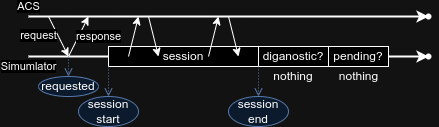

The diagram above was exported from draw.io. Its source (the exported page's mxGraphModel, read from the mxfile embedded in the PNG):
<mxGraphModel dx="5371" dy="2176" grid="1" gridSize="10" guides="1" tooltips="1" connect="1" arrows="1" fold="1" page="1" pageScale="1" pageWidth="850" pageHeight="1100" math="0" shadow="0">
  <root>
    <mxCell id="0" />
    <mxCell id="1" parent="0" />
    <mxCell id="THpzJJgdX24z2KqZOQtY-1" value="Simumlator" style="endArrow=classic;html=1;rounded=0;strokeWidth=2;entryX=0.3;entryY=0.583;entryDx=0;entryDy=0;entryPerimeter=0;" parent="1" edge="1" target="qrqE6ktLIQG-A0BeUlNP-87">
      <mxGeometry x="-1" y="-10" width="50" height="50" relative="1" as="geometry">
        <mxPoint x="40" y="200" as="sourcePoint" />
        <mxPoint x="440" y="200" as="targetPoint" />
        <mxPoint as="offset" />
      </mxGeometry>
    </mxCell>
    <mxCell id="THpzJJgdX24z2KqZOQtY-16" value="ACS" style="endArrow=classic;html=1;rounded=0;strokeWidth=2;entryX=0.433;entryY=0.7;entryDx=0;entryDy=0;entryPerimeter=0;" parent="1" edge="1" target="qrqE6ktLIQG-A0BeUlNP-85">
      <mxGeometry x="-1" y="10" width="50" height="50" relative="1" as="geometry">
        <mxPoint x="40" y="160" as="sourcePoint" />
        <mxPoint x="440" y="160" as="targetPoint" />
        <mxPoint as="offset" />
      </mxGeometry>
    </mxCell>
    <mxCell id="paoHkUJUoMEpzwN9Pbfl-2" value="" style="group" parent="1" vertex="1" connectable="0">
      <mxGeometry x="340" y="190" width="60" height="35" as="geometry" />
    </mxCell>
    <mxCell id="THpzJJgdX24z2KqZOQtY-48" value="pending?" style="rounded=0;whiteSpace=wrap;html=1;" parent="paoHkUJUoMEpzwN9Pbfl-2" vertex="1">
      <mxGeometry width="60" height="20" as="geometry" />
    </mxCell>
    <mxCell id="THpzJJgdX24z2KqZOQtY-55" value="nothing" style="text;html=1;strokeColor=none;fillColor=none;align=center;verticalAlign=middle;whiteSpace=wrap;rounded=0;" parent="paoHkUJUoMEpzwN9Pbfl-2" vertex="1">
      <mxGeometry x="2.5" y="25" width="55" height="10" as="geometry" />
    </mxCell>
    <mxCell id="qrqE6ktLIQG-A0BeUlNP-23" value="" style="group" vertex="1" connectable="0" parent="1">
      <mxGeometry x="50" y="160" width="60" height="80" as="geometry" />
    </mxCell>
    <mxCell id="THpzJJgdX24z2KqZOQtY-2" value="request" style="endArrow=classic;html=1;rounded=0;" parent="qrqE6ktLIQG-A0BeUlNP-23" edge="1">
      <mxGeometry x="-0.4" y="-18" width="50" height="50" relative="1" as="geometry">
        <mxPoint x="10" as="sourcePoint" />
        <mxPoint x="30" y="40" as="targetPoint" />
        <Array as="points">
          <mxPoint x="20" y="20" />
        </Array>
        <mxPoint as="offset" />
      </mxGeometry>
    </mxCell>
    <mxCell id="THpzJJgdX24z2KqZOQtY-17" value="response" style="endArrow=classic;html=1;rounded=0;" parent="qrqE6ktLIQG-A0BeUlNP-23" edge="1">
      <mxGeometry x="0.4" y="-18" width="50" height="50" relative="1" as="geometry">
        <mxPoint x="30" y="40" as="sourcePoint" />
        <mxPoint x="50" as="targetPoint" />
        <mxPoint as="offset" />
      </mxGeometry>
    </mxCell>
    <mxCell id="THpzJJgdX24z2KqZOQtY-94" value="&lt;br&gt;" style="endArrow=open;html=1;rounded=0;fillColor=#dae8fc;strokeColor=#6c8ebf;entryX=0.5;entryY=0;entryDx=0;entryDy=0;dashed=1;dashPattern=1 2;endFill=0;" parent="qrqE6ktLIQG-A0BeUlNP-23" target="THpzJJgdX24z2KqZOQtY-98" edge="1">
      <mxGeometry width="50" height="50" relative="1" as="geometry">
        <mxPoint x="30" y="40" as="sourcePoint" />
        <mxPoint x="32.5" y="120.00000000000011" as="targetPoint" />
        <mxPoint as="offset" />
      </mxGeometry>
    </mxCell>
    <mxCell id="THpzJJgdX24z2KqZOQtY-98" value="requested" style="ellipse;whiteSpace=wrap;html=1;fillColor=#dae8fc;strokeColor=#6c8ebf;" parent="qrqE6ktLIQG-A0BeUlNP-23" vertex="1">
      <mxGeometry y="60" width="60" height="20" as="geometry" />
    </mxCell>
    <mxCell id="qrqE6ktLIQG-A0BeUlNP-24" value="" style="group" vertex="1" connectable="0" parent="1">
      <mxGeometry x="270" y="190" width="70" height="35" as="geometry" />
    </mxCell>
    <mxCell id="THpzJJgdX24z2KqZOQtY-18" value="diganostic?" style="rounded=0;whiteSpace=wrap;html=1;" parent="qrqE6ktLIQG-A0BeUlNP-24" vertex="1">
      <mxGeometry width="70" height="20" as="geometry" />
    </mxCell>
    <mxCell id="THpzJJgdX24z2KqZOQtY-54" value="nothing" style="text;html=1;strokeColor=none;fillColor=none;align=center;verticalAlign=middle;whiteSpace=wrap;rounded=0;" parent="qrqE6ktLIQG-A0BeUlNP-24" vertex="1">
      <mxGeometry x="10" y="25" width="50" height="10" as="geometry" />
    </mxCell>
    <mxCell id="qrqE6ktLIQG-A0BeUlNP-25" value="" style="group" vertex="1" connectable="0" parent="1">
      <mxGeometry x="90" y="160" width="210" height="110" as="geometry" />
    </mxCell>
    <mxCell id="THpzJJgdX24z2KqZOQtY-4" value="session" style="rounded=0;whiteSpace=wrap;html=1;" parent="qrqE6ktLIQG-A0BeUlNP-25" vertex="1">
      <mxGeometry x="30" y="30" width="150" height="20" as="geometry" />
    </mxCell>
    <mxCell id="THpzJJgdX24z2KqZOQtY-7" value="" style="endArrow=classic;html=1;rounded=0;" parent="qrqE6ktLIQG-A0BeUlNP-25" edge="1">
      <mxGeometry width="50" height="50" relative="1" as="geometry">
        <mxPoint x="50" y="40" as="sourcePoint" />
        <mxPoint x="60" as="targetPoint" />
      </mxGeometry>
    </mxCell>
    <mxCell id="THpzJJgdX24z2KqZOQtY-8" value="" style="endArrow=classic;html=1;rounded=0;" parent="qrqE6ktLIQG-A0BeUlNP-25" edge="1">
      <mxGeometry width="50" height="50" relative="1" as="geometry">
        <mxPoint x="70" as="sourcePoint" />
        <mxPoint x="80" y="40" as="targetPoint" />
      </mxGeometry>
    </mxCell>
    <mxCell id="THpzJJgdX24z2KqZOQtY-14" value="" style="endArrow=classic;html=1;rounded=0;" parent="qrqE6ktLIQG-A0BeUlNP-25" edge="1">
      <mxGeometry width="50" height="50" relative="1" as="geometry">
        <mxPoint x="130" y="40" as="sourcePoint" />
        <mxPoint x="140" as="targetPoint" />
      </mxGeometry>
    </mxCell>
    <mxCell id="THpzJJgdX24z2KqZOQtY-15" value="" style="endArrow=classic;html=1;rounded=0;" parent="qrqE6ktLIQG-A0BeUlNP-25" edge="1">
      <mxGeometry width="50" height="50" relative="1" as="geometry">
        <mxPoint x="150" as="sourcePoint" />
        <mxPoint x="160" y="40" as="targetPoint" />
      </mxGeometry>
    </mxCell>
    <mxCell id="THpzJJgdX24z2KqZOQtY-104" value="&lt;div&gt;session&lt;/div&gt;&lt;div&gt;&lt;span data-darkreader-inline-color=&quot;&quot; data-darkreader-inline-bgcolor=&quot;&quot; style=&quot;background-color: initial; color: rgb(0, 0, 0); --darkreader-inline-bgcolor: initial; --darkreader-inline-color: #e8e6e3;&quot;&gt;start&lt;/span&gt;&lt;/div&gt;" style="ellipse;whiteSpace=wrap;html=1;fillColor=#dae8fc;strokeColor=#6c8ebf;" parent="qrqE6ktLIQG-A0BeUlNP-25" vertex="1">
      <mxGeometry y="80" width="60" height="30" as="geometry" />
    </mxCell>
    <mxCell id="THpzJJgdX24z2KqZOQtY-106" value="&lt;div&gt;session&lt;/div&gt;&lt;div&gt;&lt;span data-darkreader-inline-color=&quot;&quot; data-darkreader-inline-bgcolor=&quot;&quot; style=&quot;background-color: initial; color: rgb(0, 0, 0); --darkreader-inline-bgcolor: initial; --darkreader-inline-color: #e8e6e3;&quot;&gt;end&lt;/span&gt;&lt;/div&gt;" style="ellipse;whiteSpace=wrap;html=1;fillColor=#dae8fc;strokeColor=#6c8ebf;" parent="qrqE6ktLIQG-A0BeUlNP-25" vertex="1">
      <mxGeometry x="150" y="80" width="60" height="30" as="geometry" />
    </mxCell>
    <mxCell id="THpzJJgdX24z2KqZOQtY-91" value="&lt;br&gt;" style="endArrow=open;html=1;rounded=0;fillColor=#dae8fc;strokeColor=#6c8ebf;entryX=0.5;entryY=0;entryDx=0;entryDy=0;exitX=0;exitY=1;exitDx=0;exitDy=0;dashed=1;dashPattern=1 2;endFill=0;" parent="qrqE6ktLIQG-A0BeUlNP-25" target="THpzJJgdX24z2KqZOQtY-104" edge="1" source="THpzJJgdX24z2KqZOQtY-4">
      <mxGeometry x="-0.3333" width="50" height="50" relative="1" as="geometry">
        <mxPoint x="110" y="210" as="sourcePoint" />
        <mxPoint x="120" y="230" as="targetPoint" />
        <mxPoint as="offset" />
      </mxGeometry>
    </mxCell>
    <mxCell id="THpzJJgdX24z2KqZOQtY-90" value="&lt;br&gt;" style="endArrow=open;html=1;rounded=0;exitX=1;exitY=1;exitDx=0;exitDy=0;fillColor=#dae8fc;strokeColor=#6c8ebf;entryX=0.5;entryY=0;entryDx=0;entryDy=0;dashed=1;dashPattern=1 2;endFill=0;" parent="qrqE6ktLIQG-A0BeUlNP-25" target="THpzJJgdX24z2KqZOQtY-106" edge="1" source="THpzJJgdX24z2KqZOQtY-4">
      <mxGeometry x="-0.2" width="50" height="50" relative="1" as="geometry">
        <mxPoint x="269.9999999999999" y="210" as="sourcePoint" />
        <mxPoint x="270" y="230" as="targetPoint" />
        <mxPoint as="offset" />
      </mxGeometry>
    </mxCell>
    <mxCell id="qrqE6ktLIQG-A0BeUlNP-85" value="" style="shape=waypoint;sketch=0;fillStyle=solid;size=6;pointerEvents=1;points=[];fillColor=none;resizable=0;rotatable=0;perimeter=centerPerimeter;snapToPoint=1;" vertex="1" parent="1">
      <mxGeometry x="430" y="150" width="20" height="20" as="geometry" />
    </mxCell>
    <mxCell id="qrqE6ktLIQG-A0BeUlNP-87" value="" style="shape=waypoint;sketch=0;fillStyle=solid;size=6;pointerEvents=1;points=[];fillColor=none;resizable=0;rotatable=0;perimeter=centerPerimeter;snapToPoint=1;" vertex="1" parent="1">
      <mxGeometry x="430" y="190" width="20" height="20" as="geometry" />
    </mxCell>
  </root>
</mxGraphModel>